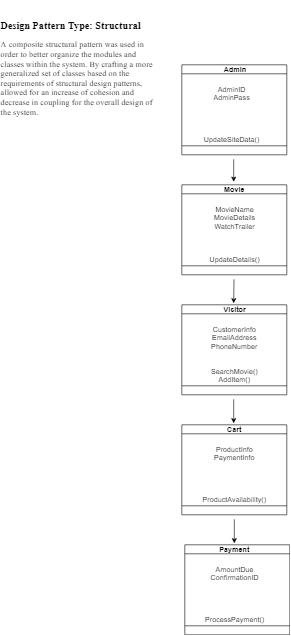

The diagram above was exported from draw.io. Its source (the exported page's mxGraphModel, read from the mxfile embedded in the PNG):
<mxGraphModel dx="1403" dy="1048" grid="1" gridSize="10" guides="1" tooltips="1" connect="1" arrows="1" fold="1" page="1" pageScale="1" pageWidth="850" pageHeight="1100" math="0" shadow="0">
  <root>
    <mxCell id="0" />
    <mxCell id="1" parent="0" />
    <mxCell id="N_rE9tmijkioqizqYiEL-1" value="" style="shape=process;whiteSpace=wrap;html=1;backgroundOutline=1;rotation=90;" vertex="1" parent="1">
      <mxGeometry x="325" y="110" width="150" height="175" as="geometry" />
    </mxCell>
    <mxCell id="N_rE9tmijkioqizqYiEL-2" value="" style="shape=process;whiteSpace=wrap;html=1;backgroundOutline=1;rotation=90;" vertex="1" parent="1">
      <mxGeometry x="325" y="310" width="150" height="175" as="geometry" />
    </mxCell>
    <mxCell id="N_rE9tmijkioqizqYiEL-3" value="" style="shape=process;whiteSpace=wrap;html=1;backgroundOutline=1;rotation=90;" vertex="1" parent="1">
      <mxGeometry x="325" y="510" width="150" height="175" as="geometry" />
    </mxCell>
    <mxCell id="N_rE9tmijkioqizqYiEL-4" value="" style="shape=process;whiteSpace=wrap;html=1;backgroundOutline=1;rotation=90;" vertex="1" parent="1">
      <mxGeometry x="325" y="710" width="150" height="175" as="geometry" />
    </mxCell>
    <mxCell id="N_rE9tmijkioqizqYiEL-5" value="" style="shape=process;whiteSpace=wrap;html=1;backgroundOutline=1;rotation=90;" vertex="1" parent="1">
      <mxGeometry x="330" y="910" width="150" height="175" as="geometry" />
    </mxCell>
    <mxCell id="N_rE9tmijkioqizqYiEL-6" value="&lt;b&gt;Admin&lt;/b&gt;" style="text;html=1;strokeColor=none;fillColor=none;align=center;verticalAlign=middle;whiteSpace=wrap;rounded=0;" vertex="1" parent="1">
      <mxGeometry x="380" y="120" width="40" height="20" as="geometry" />
    </mxCell>
    <mxCell id="N_rE9tmijkioqizqYiEL-7" value="&lt;b&gt;Movie&lt;/b&gt;" style="text;html=1;strokeColor=none;fillColor=none;align=center;verticalAlign=middle;whiteSpace=wrap;rounded=0;" vertex="1" parent="1">
      <mxGeometry x="380" y="320" width="40" height="20" as="geometry" />
    </mxCell>
    <mxCell id="N_rE9tmijkioqizqYiEL-8" value="&lt;b&gt;Visitor&lt;/b&gt;" style="text;html=1;strokeColor=none;fillColor=none;align=center;verticalAlign=middle;whiteSpace=wrap;rounded=0;" vertex="1" parent="1">
      <mxGeometry x="380" y="520" width="40" height="20" as="geometry" />
    </mxCell>
    <mxCell id="N_rE9tmijkioqizqYiEL-9" value="&lt;b&gt;Cart&lt;/b&gt;" style="text;html=1;strokeColor=none;fillColor=none;align=center;verticalAlign=middle;whiteSpace=wrap;rounded=0;" vertex="1" parent="1">
      <mxGeometry x="380" y="720" width="40" height="20" as="geometry" />
    </mxCell>
    <mxCell id="N_rE9tmijkioqizqYiEL-10" value="&lt;b&gt;Payment&lt;/b&gt;" style="text;html=1;strokeColor=none;fillColor=none;align=center;verticalAlign=middle;whiteSpace=wrap;rounded=0;" vertex="1" parent="1">
      <mxGeometry x="380" y="920" width="40" height="20" as="geometry" />
    </mxCell>
    <mxCell id="N_rE9tmijkioqizqYiEL-12" value="" style="endArrow=classic;html=1;" edge="1" parent="1">
      <mxGeometry width="50" height="50" relative="1" as="geometry">
        <mxPoint x="400" y="880" as="sourcePoint" />
        <mxPoint x="400" y="920" as="targetPoint" />
      </mxGeometry>
    </mxCell>
    <mxCell id="N_rE9tmijkioqizqYiEL-13" value="" style="endArrow=classic;html=1;" edge="1" parent="1">
      <mxGeometry width="50" height="50" relative="1" as="geometry">
        <mxPoint x="399" y="680" as="sourcePoint" />
        <mxPoint x="399" y="720" as="targetPoint" />
      </mxGeometry>
    </mxCell>
    <mxCell id="N_rE9tmijkioqizqYiEL-14" value="" style="endArrow=classic;html=1;" edge="1" parent="1">
      <mxGeometry width="50" height="50" relative="1" as="geometry">
        <mxPoint x="399.5" y="480" as="sourcePoint" />
        <mxPoint x="399" y="520" as="targetPoint" />
      </mxGeometry>
    </mxCell>
    <mxCell id="N_rE9tmijkioqizqYiEL-16" value="" style="endArrow=classic;html=1;" edge="1" parent="1">
      <mxGeometry width="50" height="50" relative="1" as="geometry">
        <mxPoint x="399" y="280" as="sourcePoint" />
        <mxPoint x="399" y="317.5" as="targetPoint" />
      </mxGeometry>
    </mxCell>
    <mxCell id="N_rE9tmijkioqizqYiEL-20" value="AdminID&lt;br&gt;AdminPass&lt;br&gt;&lt;br&gt;&lt;br&gt;&lt;br&gt;&lt;br&gt;UpdateSiteData()&lt;br&gt;" style="text;html=1;strokeColor=none;fillColor=none;align=center;verticalAlign=middle;whiteSpace=wrap;rounded=0;" vertex="1" parent="1">
      <mxGeometry x="320" y="140" width="150" height="130" as="geometry" />
    </mxCell>
    <mxCell id="N_rE9tmijkioqizqYiEL-21" value="MovieName&lt;br&gt;MovieDetails&lt;br&gt;WatchTrailer&lt;br&gt;&lt;br&gt;&lt;br&gt;&lt;br&gt;UpdateDetails()&lt;br&gt;" style="text;html=1;strokeColor=none;fillColor=none;align=center;verticalAlign=middle;whiteSpace=wrap;rounded=0;" vertex="1" parent="1">
      <mxGeometry x="325" y="340" width="150" height="130" as="geometry" />
    </mxCell>
    <mxCell id="N_rE9tmijkioqizqYiEL-23" value="CustomerInfo&lt;br&gt;EmailAddress&lt;br&gt;PhoneNumber&lt;br&gt;&lt;br&gt;&lt;br&gt;SearchMovie()&lt;br&gt;AddItem()&lt;br&gt;" style="text;html=1;strokeColor=none;fillColor=none;align=center;verticalAlign=middle;whiteSpace=wrap;rounded=0;" vertex="1" parent="1">
      <mxGeometry x="325" y="540" width="150" height="130" as="geometry" />
    </mxCell>
    <mxCell id="N_rE9tmijkioqizqYiEL-26" value="ProductInfo&lt;br&gt;PaymentInfo&lt;br&gt;&lt;br&gt;&lt;br&gt;&lt;br&gt;&lt;br&gt;ProductAvailability()&lt;br&gt;" style="text;html=1;strokeColor=none;fillColor=none;align=center;verticalAlign=middle;whiteSpace=wrap;rounded=0;" vertex="1" parent="1">
      <mxGeometry x="325" y="740" width="150" height="130" as="geometry" />
    </mxCell>
    <mxCell id="N_rE9tmijkioqizqYiEL-27" value="AmountDue&lt;br&gt;ConfirmationID&lt;br&gt;&lt;br&gt;&lt;br&gt;&lt;br&gt;&lt;br&gt;ProcessPayment()&lt;br&gt;" style="text;html=1;strokeColor=none;fillColor=none;align=center;verticalAlign=middle;whiteSpace=wrap;rounded=0;" vertex="1" parent="1">
      <mxGeometry x="325" y="940" width="150" height="130" as="geometry" />
    </mxCell>
    <mxCell id="N_rE9tmijkioqizqYiEL-31" value="&lt;div style=&quot;text-align: left&quot;&gt;&lt;font face=&quot;Times New Roman&quot; size=&quot;1&quot;&gt;&lt;b style=&quot;font-size: 17px&quot;&gt;Design Pattern Type: Structural&lt;/b&gt;&lt;/font&gt;&lt;/div&gt;&lt;div style=&quot;text-align: left&quot;&gt;&lt;font face=&quot;Times New Roman&quot;&gt;&lt;b&gt;&lt;br&gt;&lt;/b&gt;&lt;/font&gt;&lt;/div&gt;&lt;div style=&quot;text-align: left&quot;&gt;&lt;font face=&quot;Times New Roman&quot; style=&quot;font-size: 14px&quot;&gt;A composite structural pattern was used in order to better organize the modules and classes within the system. By crafting a more generalized set of classes based on the requirements of structural design patterns, allowed for an increase of cohesion and decrease in coupling for the overall design of the system.&lt;/font&gt;&lt;/div&gt;" style="text;html=1;strokeColor=none;fillColor=none;align=center;verticalAlign=middle;whiteSpace=wrap;rounded=0;" vertex="1" parent="1">
      <mxGeometry x="10" y="15" width="260" height="230" as="geometry" />
    </mxCell>
  </root>
</mxGraphModel>